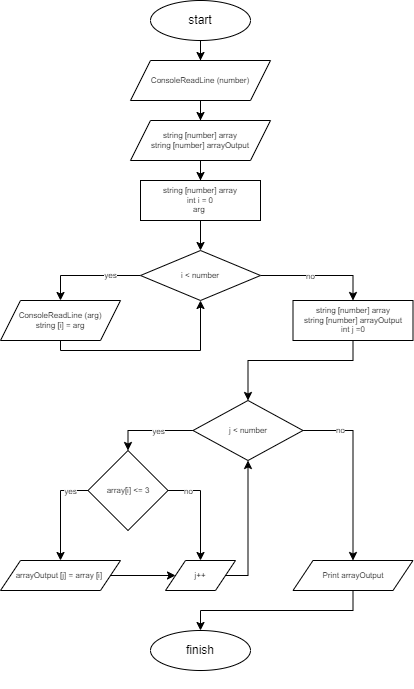

The diagram above was exported from draw.io. Its source (the exported page's mxGraphModel, read from the mxfile embedded in the PNG):
<mxGraphModel dx="1955" dy="829" grid="1" gridSize="10" guides="1" tooltips="1" connect="1" arrows="1" fold="1" page="1" pageScale="1" pageWidth="827" pageHeight="1169" math="0" shadow="0">
  <root>
    <mxCell id="0" />
    <mxCell id="1" parent="0" />
    <mxCell id="V03F_cxF8zHe7LhAizOt-7" style="edgeStyle=orthogonalEdgeStyle;rounded=0;orthogonalLoop=1;jettySize=auto;html=1;fontSize=12;" parent="1" source="V03F_cxF8zHe7LhAizOt-1" target="7E_9hlLub155GJalF_7n-1" edge="1">
      <mxGeometry relative="1" as="geometry">
        <mxPoint x="407" y="130" as="targetPoint" />
      </mxGeometry>
    </mxCell>
    <mxCell id="V03F_cxF8zHe7LhAizOt-1" value="start" style="ellipse;whiteSpace=wrap;html=1;" parent="1" vertex="1">
      <mxGeometry x="357" y="60" width="100" height="40" as="geometry" />
    </mxCell>
    <mxCell id="V03F_cxF8zHe7LhAizOt-35" style="edgeStyle=orthogonalEdgeStyle;rounded=0;orthogonalLoop=1;jettySize=auto;html=1;exitX=0.5;exitY=1;exitDx=0;exitDy=0;fontSize=12;" parent="1" edge="1">
      <mxGeometry relative="1" as="geometry">
        <mxPoint x="324.5" y="740" as="sourcePoint" />
        <mxPoint x="324.5" y="740" as="targetPoint" />
      </mxGeometry>
    </mxCell>
    <mxCell id="7E_9hlLub155GJalF_7n-5" style="edgeStyle=orthogonalEdgeStyle;rounded=0;orthogonalLoop=1;jettySize=auto;html=1;entryX=0.5;entryY=0;entryDx=0;entryDy=0;fontFamily=Helvetica;fontSize=8;" edge="1" parent="1" source="7E_9hlLub155GJalF_7n-1" target="7E_9hlLub155GJalF_7n-2">
      <mxGeometry relative="1" as="geometry" />
    </mxCell>
    <mxCell id="7E_9hlLub155GJalF_7n-1" value="ConsoleReadLine (number)" style="shape=parallelogram;perimeter=parallelogramPerimeter;whiteSpace=wrap;html=1;fixedSize=1;fontFamily=Helvetica;fontSize=8;" vertex="1" parent="1">
      <mxGeometry x="337" y="120" width="140" height="40" as="geometry" />
    </mxCell>
    <mxCell id="7E_9hlLub155GJalF_7n-8" style="edgeStyle=orthogonalEdgeStyle;rounded=0;orthogonalLoop=1;jettySize=auto;html=1;fontFamily=Helvetica;fontSize=8;" edge="1" parent="1" source="7E_9hlLub155GJalF_7n-2" target="7E_9hlLub155GJalF_7n-7">
      <mxGeometry relative="1" as="geometry" />
    </mxCell>
    <mxCell id="7E_9hlLub155GJalF_7n-2" value="string [number] array&lt;br&gt;string [number] arrayOutput" style="shape=parallelogram;perimeter=parallelogramPerimeter;whiteSpace=wrap;html=1;fixedSize=1;fontFamily=Helvetica;fontSize=8;" vertex="1" parent="1">
      <mxGeometry x="337" y="180" width="140" height="40" as="geometry" />
    </mxCell>
    <mxCell id="7E_9hlLub155GJalF_7n-10" style="edgeStyle=orthogonalEdgeStyle;rounded=0;orthogonalLoop=1;jettySize=auto;html=1;fontFamily=Helvetica;fontSize=8;" edge="1" parent="1" source="7E_9hlLub155GJalF_7n-7" target="7E_9hlLub155GJalF_7n-9">
      <mxGeometry relative="1" as="geometry" />
    </mxCell>
    <mxCell id="7E_9hlLub155GJalF_7n-7" value="string [number] array&lt;br&gt;int i = 0&lt;br&gt;arg&amp;nbsp;" style="rounded=0;whiteSpace=wrap;html=1;fontFamily=Helvetica;fontSize=8;" vertex="1" parent="1">
      <mxGeometry x="347" y="240" width="120" height="40" as="geometry" />
    </mxCell>
    <mxCell id="7E_9hlLub155GJalF_7n-13" style="edgeStyle=orthogonalEdgeStyle;rounded=0;orthogonalLoop=1;jettySize=auto;html=1;exitX=0;exitY=0.5;exitDx=0;exitDy=0;entryX=0.5;entryY=0;entryDx=0;entryDy=0;fontFamily=Helvetica;fontSize=8;" edge="1" parent="1" source="7E_9hlLub155GJalF_7n-9" target="7E_9hlLub155GJalF_7n-11">
      <mxGeometry relative="1" as="geometry" />
    </mxCell>
    <mxCell id="7E_9hlLub155GJalF_7n-14" value="yes" style="edgeLabel;html=1;align=center;verticalAlign=middle;resizable=0;points=[];fontSize=8;fontFamily=Helvetica;" vertex="1" connectable="0" parent="7E_9hlLub155GJalF_7n-13">
      <mxGeometry x="-0.4019" y="-1" relative="1" as="geometry">
        <mxPoint as="offset" />
      </mxGeometry>
    </mxCell>
    <mxCell id="7E_9hlLub155GJalF_7n-16" style="edgeStyle=orthogonalEdgeStyle;rounded=0;orthogonalLoop=1;jettySize=auto;html=1;entryX=0.5;entryY=0;entryDx=0;entryDy=0;fontFamily=Helvetica;fontSize=8;" edge="1" parent="1" source="7E_9hlLub155GJalF_7n-9" target="7E_9hlLub155GJalF_7n-15">
      <mxGeometry relative="1" as="geometry" />
    </mxCell>
    <mxCell id="7E_9hlLub155GJalF_7n-17" value="no" style="edgeLabel;html=1;align=center;verticalAlign=middle;resizable=0;points=[];fontSize=8;fontFamily=Helvetica;" vertex="1" connectable="0" parent="7E_9hlLub155GJalF_7n-16">
      <mxGeometry x="-0.3143" y="1" relative="1" as="geometry">
        <mxPoint x="9" y="1" as="offset" />
      </mxGeometry>
    </mxCell>
    <mxCell id="7E_9hlLub155GJalF_7n-9" value="i &amp;lt; number" style="rhombus;whiteSpace=wrap;html=1;fontFamily=Helvetica;fontSize=8;" vertex="1" parent="1">
      <mxGeometry x="347" y="310" width="120" height="50" as="geometry" />
    </mxCell>
    <mxCell id="7E_9hlLub155GJalF_7n-12" style="edgeStyle=orthogonalEdgeStyle;rounded=0;orthogonalLoop=1;jettySize=auto;html=1;fontFamily=Helvetica;fontSize=8;entryX=0.5;entryY=1;entryDx=0;entryDy=0;" edge="1" parent="1" source="7E_9hlLub155GJalF_7n-11" target="7E_9hlLub155GJalF_7n-9">
      <mxGeometry relative="1" as="geometry">
        <mxPoint x="437" y="400" as="targetPoint" />
        <Array as="points">
          <mxPoint x="267" y="410" />
          <mxPoint x="407" y="410" />
        </Array>
      </mxGeometry>
    </mxCell>
    <mxCell id="7E_9hlLub155GJalF_7n-11" value="ConsoleReadLine (arg)&lt;br&gt;string [i] = arg" style="shape=parallelogram;perimeter=parallelogramPerimeter;whiteSpace=wrap;html=1;fixedSize=1;fontFamily=Helvetica;fontSize=8;" vertex="1" parent="1">
      <mxGeometry x="207" y="360" width="120" height="40" as="geometry" />
    </mxCell>
    <mxCell id="7E_9hlLub155GJalF_7n-24" style="edgeStyle=orthogonalEdgeStyle;rounded=0;orthogonalLoop=1;jettySize=auto;html=1;fontFamily=Helvetica;fontSize=8;entryX=0.5;entryY=0;entryDx=0;entryDy=0;" edge="1" parent="1" source="7E_9hlLub155GJalF_7n-15" target="7E_9hlLub155GJalF_7n-18">
      <mxGeometry relative="1" as="geometry">
        <Array as="points">
          <mxPoint x="560" y="420" />
          <mxPoint x="455" y="420" />
        </Array>
      </mxGeometry>
    </mxCell>
    <mxCell id="7E_9hlLub155GJalF_7n-15" value="string [number] array&lt;br&gt;string [number] arrayOutput&lt;br&gt;int j =0" style="rounded=0;whiteSpace=wrap;html=1;fontFamily=Helvetica;fontSize=8;" vertex="1" parent="1">
      <mxGeometry x="499.5" y="360" width="120" height="40" as="geometry" />
    </mxCell>
    <mxCell id="7E_9hlLub155GJalF_7n-20" style="edgeStyle=orthogonalEdgeStyle;rounded=0;orthogonalLoop=1;jettySize=auto;html=1;fontFamily=Helvetica;fontSize=8;exitX=0;exitY=0.5;exitDx=0;exitDy=0;entryX=0.5;entryY=0;entryDx=0;entryDy=0;" edge="1" parent="1" source="7E_9hlLub155GJalF_7n-18" target="7E_9hlLub155GJalF_7n-28">
      <mxGeometry relative="1" as="geometry">
        <mxPoint x="304.5" y="480" as="targetPoint" />
      </mxGeometry>
    </mxCell>
    <mxCell id="7E_9hlLub155GJalF_7n-21" value="yes" style="edgeLabel;html=1;align=center;verticalAlign=middle;resizable=0;points=[];fontSize=8;fontFamily=Helvetica;" vertex="1" connectable="0" parent="7E_9hlLub155GJalF_7n-20">
      <mxGeometry x="-0.1866" relative="1" as="geometry">
        <mxPoint as="offset" />
      </mxGeometry>
    </mxCell>
    <mxCell id="7E_9hlLub155GJalF_7n-26" style="edgeStyle=orthogonalEdgeStyle;rounded=0;orthogonalLoop=1;jettySize=auto;html=1;entryX=0.5;entryY=0;entryDx=0;entryDy=0;fontFamily=Helvetica;fontSize=8;exitX=1;exitY=0.5;exitDx=0;exitDy=0;" edge="1" parent="1" source="7E_9hlLub155GJalF_7n-18" target="7E_9hlLub155GJalF_7n-25">
      <mxGeometry relative="1" as="geometry" />
    </mxCell>
    <mxCell id="7E_9hlLub155GJalF_7n-27" value="no" style="edgeLabel;html=1;align=center;verticalAlign=middle;resizable=0;points=[];fontSize=8;fontFamily=Helvetica;" vertex="1" connectable="0" parent="7E_9hlLub155GJalF_7n-26">
      <mxGeometry x="-0.5911" y="1" relative="1" as="geometry">
        <mxPoint as="offset" />
      </mxGeometry>
    </mxCell>
    <mxCell id="7E_9hlLub155GJalF_7n-18" value="j &amp;lt; number" style="rhombus;whiteSpace=wrap;html=1;fontFamily=Helvetica;fontSize=8;" vertex="1" parent="1">
      <mxGeometry x="399.5" y="460" width="110" height="60" as="geometry" />
    </mxCell>
    <mxCell id="7E_9hlLub155GJalF_7n-36" style="edgeStyle=orthogonalEdgeStyle;rounded=0;orthogonalLoop=1;jettySize=auto;html=1;entryX=0;entryY=0.5;entryDx=0;entryDy=0;fontFamily=Helvetica;fontSize=8;" edge="1" parent="1" source="7E_9hlLub155GJalF_7n-19" target="7E_9hlLub155GJalF_7n-31">
      <mxGeometry relative="1" as="geometry" />
    </mxCell>
    <mxCell id="7E_9hlLub155GJalF_7n-19" value="arrayOutput [j] = array [i]&amp;nbsp;" style="shape=parallelogram;perimeter=parallelogramPerimeter;whiteSpace=wrap;html=1;fixedSize=1;fontFamily=Helvetica;fontSize=8;" vertex="1" parent="1">
      <mxGeometry x="207" y="620" width="120" height="30" as="geometry" />
    </mxCell>
    <mxCell id="7E_9hlLub155GJalF_7n-40" style="edgeStyle=orthogonalEdgeStyle;rounded=0;orthogonalLoop=1;jettySize=auto;html=1;fontFamily=Helvetica;fontSize=8;" edge="1" parent="1" source="7E_9hlLub155GJalF_7n-25" target="7E_9hlLub155GJalF_7n-39">
      <mxGeometry relative="1" as="geometry">
        <Array as="points">
          <mxPoint x="560" y="670" />
          <mxPoint x="407" y="670" />
        </Array>
      </mxGeometry>
    </mxCell>
    <mxCell id="7E_9hlLub155GJalF_7n-25" value="Print arrayOutput" style="shape=parallelogram;perimeter=parallelogramPerimeter;whiteSpace=wrap;html=1;fixedSize=1;fontFamily=Helvetica;fontSize=8;" vertex="1" parent="1">
      <mxGeometry x="499.5" y="620" width="120" height="30" as="geometry" />
    </mxCell>
    <mxCell id="7E_9hlLub155GJalF_7n-29" style="edgeStyle=orthogonalEdgeStyle;rounded=0;orthogonalLoop=1;jettySize=auto;html=1;fontFamily=Helvetica;fontSize=8;exitX=0;exitY=0.5;exitDx=0;exitDy=0;entryX=0.5;entryY=0;entryDx=0;entryDy=0;" edge="1" parent="1" source="7E_9hlLub155GJalF_7n-28" target="7E_9hlLub155GJalF_7n-19">
      <mxGeometry relative="1" as="geometry">
        <mxPoint x="244.5" y="600" as="targetPoint" />
        <Array as="points">
          <mxPoint x="267" y="550" />
        </Array>
      </mxGeometry>
    </mxCell>
    <mxCell id="7E_9hlLub155GJalF_7n-30" value="yes" style="edgeLabel;html=1;align=center;verticalAlign=middle;resizable=0;points=[];fontSize=8;fontFamily=Helvetica;" vertex="1" connectable="0" parent="7E_9hlLub155GJalF_7n-29">
      <mxGeometry x="-0.6563" y="-1" relative="1" as="geometry">
        <mxPoint x="-1" y="1" as="offset" />
      </mxGeometry>
    </mxCell>
    <mxCell id="7E_9hlLub155GJalF_7n-32" style="edgeStyle=orthogonalEdgeStyle;rounded=0;orthogonalLoop=1;jettySize=auto;html=1;fontFamily=Helvetica;fontSize=8;entryX=0.5;entryY=0;entryDx=0;entryDy=0;" edge="1" parent="1" source="7E_9hlLub155GJalF_7n-28" target="7E_9hlLub155GJalF_7n-31">
      <mxGeometry relative="1" as="geometry">
        <mxPoint x="427" y="550" as="targetPoint" />
        <Array as="points">
          <mxPoint x="407" y="550" />
        </Array>
      </mxGeometry>
    </mxCell>
    <mxCell id="7E_9hlLub155GJalF_7n-35" value="no" style="edgeLabel;html=1;align=center;verticalAlign=middle;resizable=0;points=[];fontSize=8;fontFamily=Helvetica;" vertex="1" connectable="0" parent="7E_9hlLub155GJalF_7n-32">
      <mxGeometry x="-0.6644" relative="1" as="geometry">
        <mxPoint x="3" as="offset" />
      </mxGeometry>
    </mxCell>
    <mxCell id="7E_9hlLub155GJalF_7n-28" value="array[i] &amp;lt;= 3" style="rhombus;whiteSpace=wrap;html=1;fontFamily=Helvetica;fontSize=8;" vertex="1" parent="1">
      <mxGeometry x="294.5" y="510" width="80" height="80" as="geometry" />
    </mxCell>
    <mxCell id="7E_9hlLub155GJalF_7n-37" style="edgeStyle=orthogonalEdgeStyle;rounded=0;orthogonalLoop=1;jettySize=auto;html=1;entryX=0.5;entryY=1;entryDx=0;entryDy=0;fontFamily=Helvetica;fontSize=8;exitX=1;exitY=0.5;exitDx=0;exitDy=0;" edge="1" parent="1" source="7E_9hlLub155GJalF_7n-31" target="7E_9hlLub155GJalF_7n-18">
      <mxGeometry relative="1" as="geometry">
        <mxPoint x="455" y="640" as="sourcePoint" />
        <Array as="points">
          <mxPoint x="455" y="635" />
        </Array>
      </mxGeometry>
    </mxCell>
    <mxCell id="7E_9hlLub155GJalF_7n-31" value="j++" style="shape=parallelogram;perimeter=parallelogramPerimeter;whiteSpace=wrap;html=1;fixedSize=1;fontFamily=Helvetica;fontSize=8;" vertex="1" parent="1">
      <mxGeometry x="372" y="620" width="70" height="30" as="geometry" />
    </mxCell>
    <mxCell id="7E_9hlLub155GJalF_7n-39" value="finish" style="ellipse;whiteSpace=wrap;html=1;" vertex="1" parent="1">
      <mxGeometry x="357" y="690" width="100" height="40" as="geometry" />
    </mxCell>
  </root>
</mxGraphModel>